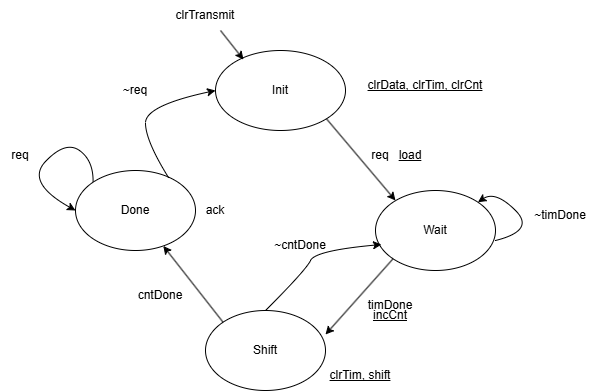

The diagram above was exported from draw.io. Its source (the exported page's mxGraphModel, read from the mxfile embedded in the PNG):
<mxGraphModel dx="1414" dy="751" grid="1" gridSize="10" guides="1" tooltips="1" connect="1" arrows="1" fold="1" page="1" pageScale="1" pageWidth="850" pageHeight="1100" math="0" shadow="0">
  <root>
    <mxCell id="0" />
    <mxCell id="1" parent="0" />
    <mxCell id="YS1FKFK3McnxCL0iVUWF-1" parent="1" style="ellipse;whiteSpace=wrap;html=1;" value="" vertex="1">
      <mxGeometry height="80" width="130" x="340" y="120" as="geometry" />
    </mxCell>
    <mxCell id="YS1FKFK3McnxCL0iVUWF-2" parent="1" style="text;html=1;whiteSpace=wrap;strokeColor=none;fillColor=none;align=center;verticalAlign=middle;rounded=0;autosize=1;resizable=0;" value="Init" vertex="1">
      <mxGeometry height="30" width="40" x="385" y="145" as="geometry" />
    </mxCell>
    <mxCell id="YS1FKFK3McnxCL0iVUWF-3" parent="1" style="text;html=1;whiteSpace=wrap;strokeColor=none;fillColor=none;align=center;verticalAlign=middle;rounded=0;" value="clrTransmit" vertex="1">
      <mxGeometry height="30" width="60" x="300" y="70" as="geometry" />
    </mxCell>
    <mxCell id="YS1FKFK3McnxCL0iVUWF-4" edge="1" parent="1" source="YS1FKFK3McnxCL0iVUWF-3" style="endArrow=classic;html=1;rounded=0;exitX=0.75;exitY=1;exitDx=0;exitDy=0;entryX=0.215;entryY=0.113;entryDx=0;entryDy=0;entryPerimeter=0;" target="YS1FKFK3McnxCL0iVUWF-1" value="">
      <mxGeometry height="50" relative="1" width="50" as="geometry">
        <mxPoint x="460" y="240" as="sourcePoint" />
        <mxPoint x="510" y="190" as="targetPoint" />
      </mxGeometry>
    </mxCell>
    <mxCell id="YS1FKFK3McnxCL0iVUWF-6" parent="1" style="text;html=1;whiteSpace=wrap;strokeColor=none;fillColor=none;align=center;verticalAlign=middle;rounded=0;autosize=1;resizable=0;fontStyle=4" value="clrData, clrTim, clrCnt" vertex="1">
      <mxGeometry height="30" width="140" x="480" y="140" as="geometry" />
    </mxCell>
    <mxCell id="YS1FKFK3McnxCL0iVUWF-7" parent="1" style="ellipse;whiteSpace=wrap;html=1;" value="" vertex="1">
      <mxGeometry height="80" width="120" x="500" y="260" as="geometry" />
    </mxCell>
    <mxCell id="YS1FKFK3McnxCL0iVUWF-8" parent="1" style="text;html=1;whiteSpace=wrap;strokeColor=none;fillColor=none;align=center;verticalAlign=middle;rounded=0;autosize=1;resizable=0;" value="Wait" vertex="1">
      <mxGeometry height="30" width="50" x="535" y="285" as="geometry" />
    </mxCell>
    <mxCell id="YS1FKFK3McnxCL0iVUWF-9" edge="1" parent="1" source="YS1FKFK3McnxCL0iVUWF-1" style="endArrow=classic;html=1;rounded=0;exitX=1;exitY=1;exitDx=0;exitDy=0;" value="">
      <mxGeometry height="50" relative="1" width="50" as="geometry">
        <mxPoint x="470" y="320" as="sourcePoint" />
        <mxPoint x="520" y="270" as="targetPoint" />
      </mxGeometry>
    </mxCell>
    <mxCell id="YS1FKFK3McnxCL0iVUWF-10" parent="1" style="text;html=1;whiteSpace=wrap;strokeColor=none;fillColor=none;align=center;verticalAlign=middle;rounded=0;autosize=1;resizable=0;" value="req" vertex="1">
      <mxGeometry height="30" width="40" x="485" y="210" as="geometry" />
    </mxCell>
    <mxCell id="YS1FKFK3McnxCL0iVUWF-11" parent="1" style="text;html=1;whiteSpace=wrap;strokeColor=none;fillColor=none;align=center;verticalAlign=middle;rounded=0;autosize=1;resizable=0;fontStyle=4" value="load" vertex="1">
      <mxGeometry height="30" width="50" x="510" y="210" as="geometry" />
    </mxCell>
    <mxCell id="YS1FKFK3McnxCL0iVUWF-12" parent="1" style="ellipse;whiteSpace=wrap;html=1;" value="" vertex="1">
      <mxGeometry height="80" width="120" x="330" y="380" as="geometry" />
    </mxCell>
    <mxCell id="YS1FKFK3McnxCL0iVUWF-13" edge="1" parent="1" style="curved=1;endArrow=classic;html=1;rounded=0;entryX=1;entryY=0;entryDx=0;entryDy=0;" target="YS1FKFK3McnxCL0iVUWF-7" value="">
      <mxGeometry height="50" relative="1" width="50" as="geometry">
        <Array as="points">
          <mxPoint x="660" y="300" />
          <mxPoint x="620" y="260" />
        </Array>
        <mxPoint x="620" y="310" as="sourcePoint" />
        <mxPoint x="670" y="260" as="targetPoint" />
      </mxGeometry>
    </mxCell>
    <mxCell id="YS1FKFK3McnxCL0iVUWF-14" parent="1" style="text;html=1;whiteSpace=wrap;strokeColor=none;fillColor=none;align=center;verticalAlign=middle;rounded=0;autosize=1;resizable=0;" value="~timDone" vertex="1">
      <mxGeometry height="30" width="80" x="645" y="270" as="geometry" />
    </mxCell>
    <mxCell id="YS1FKFK3McnxCL0iVUWF-15" edge="1" parent="1" source="YS1FKFK3McnxCL0iVUWF-7" style="endArrow=classic;html=1;rounded=0;exitX=0;exitY=1;exitDx=0;exitDy=0;entryX=1;entryY=0.3;entryDx=0;entryDy=0;entryPerimeter=0;" target="YS1FKFK3McnxCL0iVUWF-12" value="">
      <mxGeometry height="50" relative="1" width="50" as="geometry">
        <mxPoint x="470" y="320" as="sourcePoint" />
        <mxPoint x="520" y="270" as="targetPoint" />
      </mxGeometry>
    </mxCell>
    <mxCell id="YS1FKFK3McnxCL0iVUWF-16" parent="1" style="text;html=1;whiteSpace=wrap;strokeColor=none;fillColor=none;align=center;verticalAlign=middle;rounded=0;autosize=1;resizable=0;" value="timDone" vertex="1">
      <mxGeometry height="30" width="70" x="480" y="360" as="geometry" />
    </mxCell>
    <mxCell id="YS1FKFK3McnxCL0iVUWF-18" parent="1" style="text;html=1;whiteSpace=wrap;strokeColor=none;fillColor=none;align=center;verticalAlign=middle;rounded=0;autosize=1;resizable=0;fontStyle=4" value="incCnt" vertex="1">
      <mxGeometry height="30" width="60" x="485" y="370" as="geometry" />
    </mxCell>
    <mxCell id="YS1FKFK3McnxCL0iVUWF-19" edge="1" parent="1" source="YS1FKFK3McnxCL0iVUWF-12" style="curved=1;endArrow=classic;html=1;rounded=0;exitX=0.5;exitY=0;exitDx=0;exitDy=0;entryX=0.05;entryY=0.675;entryDx=0;entryDy=0;entryPerimeter=0;" target="YS1FKFK3McnxCL0iVUWF-7" value="">
      <mxGeometry height="50" relative="1" width="50" as="geometry">
        <Array as="points">
          <mxPoint x="430" y="340" />
          <mxPoint x="440" y="320" />
        </Array>
        <mxPoint x="470" y="320" as="sourcePoint" />
        <mxPoint x="520" y="270" as="targetPoint" />
      </mxGeometry>
    </mxCell>
    <mxCell id="YS1FKFK3McnxCL0iVUWF-20" parent="1" style="text;html=1;whiteSpace=wrap;strokeColor=none;fillColor=none;align=center;verticalAlign=middle;rounded=0;autosize=1;resizable=0;" value="~cntDone" vertex="1">
      <mxGeometry height="30" width="80" x="385" y="300" as="geometry" />
    </mxCell>
    <mxCell id="YS1FKFK3McnxCL0iVUWF-21" parent="1" style="text;html=1;whiteSpace=wrap;strokeColor=none;fillColor=none;align=center;verticalAlign=middle;rounded=0;autosize=1;resizable=0;" value="Shift" vertex="1">
      <mxGeometry height="30" width="50" x="365" y="405" as="geometry" />
    </mxCell>
    <mxCell id="YS1FKFK3McnxCL0iVUWF-22" parent="1" style="ellipse;whiteSpace=wrap;html=1;" value="" vertex="1">
      <mxGeometry height="80" width="120" x="200" y="240" as="geometry" />
    </mxCell>
    <mxCell id="YS1FKFK3McnxCL0iVUWF-23" edge="1" parent="1" source="YS1FKFK3McnxCL0iVUWF-12" style="endArrow=classic;html=1;rounded=0;exitX=0;exitY=0;exitDx=0;exitDy=0;" target="YS1FKFK3McnxCL0iVUWF-22" value="">
      <mxGeometry height="50" relative="1" width="50" as="geometry">
        <mxPoint x="470" y="320" as="sourcePoint" />
        <mxPoint x="520" y="270" as="targetPoint" />
      </mxGeometry>
    </mxCell>
    <mxCell id="YS1FKFK3McnxCL0iVUWF-24" parent="1" style="text;html=1;whiteSpace=wrap;strokeColor=none;fillColor=none;align=center;verticalAlign=middle;rounded=0;autosize=1;resizable=0;" value="cntDone" vertex="1">
      <mxGeometry height="30" width="70" x="250" y="350" as="geometry" />
    </mxCell>
    <mxCell id="YS1FKFK3McnxCL0iVUWF-25" parent="1" style="text;html=1;whiteSpace=wrap;strokeColor=none;fillColor=none;align=center;verticalAlign=middle;rounded=0;autosize=1;resizable=0;" value="Done" vertex="1">
      <mxGeometry height="30" width="50" x="235" y="265" as="geometry" />
    </mxCell>
    <mxCell id="YS1FKFK3McnxCL0iVUWF-26" edge="1" parent="1" source="YS1FKFK3McnxCL0iVUWF-22" style="curved=1;endArrow=classic;html=1;rounded=0;exitX=0;exitY=0;exitDx=0;exitDy=0;entryX=0;entryY=0.5;entryDx=0;entryDy=0;" target="YS1FKFK3McnxCL0iVUWF-22" value="">
      <mxGeometry height="50" relative="1" width="50" as="geometry">
        <Array as="points">
          <mxPoint x="218" y="230" />
          <mxPoint x="190" y="210" />
          <mxPoint x="150" y="252" />
        </Array>
        <mxPoint x="220" y="230" as="sourcePoint" />
        <mxPoint x="270" y="180" as="targetPoint" />
      </mxGeometry>
    </mxCell>
    <mxCell id="YS1FKFK3McnxCL0iVUWF-27" parent="1" style="text;html=1;whiteSpace=wrap;strokeColor=none;fillColor=none;align=center;verticalAlign=middle;rounded=0;autosize=1;resizable=0;" value="req" vertex="1">
      <mxGeometry height="30" width="40" x="125" y="210" as="geometry" />
    </mxCell>
    <mxCell id="YS1FKFK3McnxCL0iVUWF-28" parent="1" style="text;html=1;whiteSpace=wrap;strokeColor=none;fillColor=none;align=center;verticalAlign=middle;rounded=0;autosize=1;resizable=0;" value="ack" vertex="1">
      <mxGeometry height="30" width="40" x="320" y="265" as="geometry" />
    </mxCell>
    <mxCell id="YS1FKFK3McnxCL0iVUWF-29" edge="1" parent="1" source="YS1FKFK3McnxCL0iVUWF-22" style="curved=1;endArrow=classic;html=1;rounded=0;entryX=0;entryY=0.5;entryDx=0;entryDy=0;exitX=0.775;exitY=0.088;exitDx=0;exitDy=0;exitPerimeter=0;" target="YS1FKFK3McnxCL0iVUWF-1" value="">
      <mxGeometry height="50" relative="1" width="50" as="geometry">
        <Array as="points">
          <mxPoint x="270" y="210" />
          <mxPoint x="270" y="175" />
        </Array>
        <mxPoint x="270" y="225" as="sourcePoint" />
        <mxPoint x="320" y="175" as="targetPoint" />
      </mxGeometry>
    </mxCell>
    <mxCell id="YS1FKFK3McnxCL0iVUWF-30" parent="1" style="text;html=1;whiteSpace=wrap;strokeColor=none;fillColor=none;align=center;verticalAlign=middle;rounded=0;autosize=1;resizable=0;" value="~req" vertex="1">
      <mxGeometry height="30" width="50" x="235" y="145" as="geometry" />
    </mxCell>
    <mxCell id="YYm7glxnQZP4Z9ojhTza-1" parent="1" style="text;html=1;whiteSpace=wrap;strokeColor=none;fillColor=none;align=center;verticalAlign=middle;rounded=0;autosize=1;resizable=0;fontStyle=4" value="clrTim, shift" vertex="1">
      <mxGeometry height="30" width="80" x="445" y="430" as="geometry" />
    </mxCell>
  </root>
</mxGraphModel>